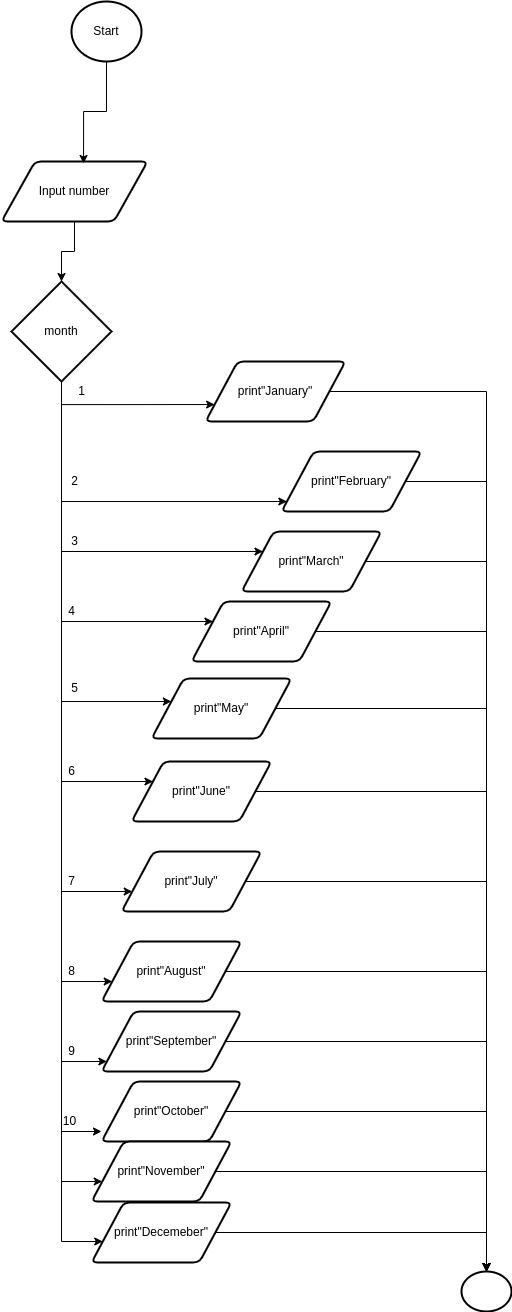

The diagram above was exported from draw.io. Its source (the exported page's mxGraphModel, read from the mxfile embedded in the PNG):
<mxGraphModel dx="724" dy="4019" grid="1" gridSize="10" guides="1" tooltips="1" connect="1" arrows="1" fold="1" page="1" pageScale="1" pageWidth="827" pageHeight="1169" math="0" shadow="0">
  <root>
    <mxCell id="0" />
    <mxCell id="1" parent="0" />
    <mxCell id="4" style="edgeStyle=orthogonalEdgeStyle;html=1;exitX=0.5;exitY=1;exitDx=0;exitDy=0;entryX=0.5;entryY=0;entryDx=0;entryDy=0;entryPerimeter=0;rounded=0;" edge="1" parent="1" source="2" target="3">
      <mxGeometry relative="1" as="geometry" />
    </mxCell>
    <mxCell id="2" value="Input number" style="shape=parallelogram;html=1;strokeWidth=2;perimeter=parallelogramPerimeter;whiteSpace=wrap;rounded=1;arcSize=12;size=0.23;" parent="1" vertex="1">
      <mxGeometry x="70" y="-2270" width="146" height="60" as="geometry" />
    </mxCell>
    <mxCell id="7" style="edgeStyle=orthogonalEdgeStyle;rounded=0;html=1;exitX=0.5;exitY=1;exitDx=0;exitDy=0;exitPerimeter=0;entryX=0;entryY=0.75;entryDx=0;entryDy=0;" edge="1" parent="1" source="3" target="5">
      <mxGeometry relative="1" as="geometry" />
    </mxCell>
    <mxCell id="14" style="edgeStyle=orthogonalEdgeStyle;rounded=0;html=1;exitX=0.5;exitY=1;exitDx=0;exitDy=0;exitPerimeter=0;" edge="1" parent="1" source="3" target="13">
      <mxGeometry relative="1" as="geometry">
        <mxPoint x="200" y="-1790" as="targetPoint" />
        <Array as="points">
          <mxPoint x="130" y="-1880" />
          <mxPoint x="320" y="-1880" />
        </Array>
      </mxGeometry>
    </mxCell>
    <mxCell id="18" style="edgeStyle=orthogonalEdgeStyle;rounded=0;html=1;exitX=0.5;exitY=1;exitDx=0;exitDy=0;exitPerimeter=0;" edge="1" parent="1" source="3" target="17">
      <mxGeometry relative="1" as="geometry">
        <mxPoint x="190" y="-1679" as="targetPoint" />
        <Array as="points">
          <mxPoint x="130" y="-1810" />
          <mxPoint x="270" y="-1810" />
        </Array>
      </mxGeometry>
    </mxCell>
    <mxCell id="21" style="edgeStyle=orthogonalEdgeStyle;rounded=0;html=1;exitX=0.5;exitY=1;exitDx=0;exitDy=0;exitPerimeter=0;" edge="1" parent="1" source="3" target="20">
      <mxGeometry relative="1" as="geometry">
        <mxPoint x="180" y="-1560" as="targetPoint" />
        <Array as="points">
          <mxPoint x="130" y="-1730" />
          <mxPoint x="260" y="-1730" />
        </Array>
      </mxGeometry>
    </mxCell>
    <mxCell id="24" style="edgeStyle=orthogonalEdgeStyle;rounded=0;html=1;exitX=0.5;exitY=1;exitDx=0;exitDy=0;exitPerimeter=0;" edge="1" parent="1" source="3" target="23">
      <mxGeometry relative="1" as="geometry">
        <mxPoint x="160" y="-1440" as="targetPoint" />
        <Array as="points">
          <mxPoint x="130" y="-1650" />
          <mxPoint x="240" y="-1650" />
        </Array>
      </mxGeometry>
    </mxCell>
    <mxCell id="27" style="edgeStyle=orthogonalEdgeStyle;rounded=0;html=1;exitX=0.5;exitY=1;exitDx=0;exitDy=0;exitPerimeter=0;" edge="1" parent="1" source="3" target="8">
      <mxGeometry relative="1" as="geometry">
        <mxPoint x="250" y="-1930" as="targetPoint" />
        <Array as="points">
          <mxPoint x="130" y="-1930" />
        </Array>
      </mxGeometry>
    </mxCell>
    <mxCell id="28" style="edgeStyle=orthogonalEdgeStyle;rounded=0;html=1;exitX=0.5;exitY=1;exitDx=0;exitDy=0;exitPerimeter=0;" edge="1" parent="1" source="3" target="26">
      <mxGeometry relative="1" as="geometry">
        <mxPoint x="170" y="-1540" as="targetPoint" />
        <Array as="points">
          <mxPoint x="130" y="-1540" />
        </Array>
      </mxGeometry>
    </mxCell>
    <mxCell id="31" style="edgeStyle=orthogonalEdgeStyle;rounded=0;html=1;exitX=0.5;exitY=1;exitDx=0;exitDy=0;exitPerimeter=0;" edge="1" parent="1" source="3" target="30">
      <mxGeometry relative="1" as="geometry">
        <mxPoint x="160" y="-1450" as="targetPoint" />
        <Array as="points">
          <mxPoint x="130" y="-1450" />
        </Array>
      </mxGeometry>
    </mxCell>
    <mxCell id="37" style="edgeStyle=orthogonalEdgeStyle;rounded=0;html=1;exitX=0.5;exitY=1;exitDx=0;exitDy=0;exitPerimeter=0;" edge="1" parent="1" source="3" target="33">
      <mxGeometry relative="1" as="geometry">
        <mxPoint x="160" y="-1370" as="targetPoint" />
        <Array as="points">
          <mxPoint x="130" y="-1370" />
        </Array>
      </mxGeometry>
    </mxCell>
    <mxCell id="39" style="edgeStyle=orthogonalEdgeStyle;rounded=0;html=1;exitX=0.5;exitY=1;exitDx=0;exitDy=0;exitPerimeter=0;" edge="1" parent="1" source="3">
      <mxGeometry relative="1" as="geometry">
        <mxPoint x="170" y="-1300" as="targetPoint" />
        <Array as="points">
          <mxPoint x="130" y="-1300" />
        </Array>
      </mxGeometry>
    </mxCell>
    <mxCell id="43" style="edgeStyle=orthogonalEdgeStyle;rounded=0;html=1;exitX=0.5;exitY=1;exitDx=0;exitDy=0;exitPerimeter=0;" edge="1" parent="1" source="3" target="35">
      <mxGeometry relative="1" as="geometry">
        <mxPoint x="150" y="-1250" as="targetPoint" />
        <Array as="points">
          <mxPoint x="130" y="-1250" />
        </Array>
      </mxGeometry>
    </mxCell>
    <mxCell id="44" style="edgeStyle=orthogonalEdgeStyle;rounded=0;html=1;exitX=0.5;exitY=1;exitDx=0;exitDy=0;exitPerimeter=0;" edge="1" parent="1" source="3" target="36">
      <mxGeometry relative="1" as="geometry">
        <mxPoint x="140" y="-1190" as="targetPoint" />
        <Array as="points">
          <mxPoint x="130" y="-1190" />
        </Array>
      </mxGeometry>
    </mxCell>
    <mxCell id="3" value="month" style="strokeWidth=2;html=1;shape=mxgraph.flowchart.decision;whiteSpace=wrap;" parent="1" vertex="1">
      <mxGeometry x="80" y="-2150" width="100" height="100" as="geometry" />
    </mxCell>
    <mxCell id="46" style="edgeStyle=orthogonalEdgeStyle;rounded=0;html=1;exitX=1;exitY=0.5;exitDx=0;exitDy=0;entryX=0.5;entryY=0;entryDx=0;entryDy=0;entryPerimeter=0;" edge="1" parent="1" source="5" target="45">
      <mxGeometry relative="1" as="geometry" />
    </mxCell>
    <mxCell id="5" value="print&quot;January&quot;" style="shape=parallelogram;html=1;strokeWidth=2;perimeter=parallelogramPerimeter;whiteSpace=wrap;rounded=1;arcSize=12;size=0.23;" vertex="1" parent="1">
      <mxGeometry x="274" y="-2070" width="140" height="60" as="geometry" />
    </mxCell>
    <mxCell id="47" style="edgeStyle=orthogonalEdgeStyle;rounded=0;html=1;exitX=1;exitY=0.5;exitDx=0;exitDy=0;entryX=0.5;entryY=0;entryDx=0;entryDy=0;entryPerimeter=0;" edge="1" parent="1" source="8" target="45">
      <mxGeometry relative="1" as="geometry">
        <Array as="points">
          <mxPoint x="555" y="-1950" />
        </Array>
      </mxGeometry>
    </mxCell>
    <mxCell id="8" value="print&quot;February&quot;" style="shape=parallelogram;html=1;strokeWidth=2;perimeter=parallelogramPerimeter;whiteSpace=wrap;rounded=1;arcSize=12;size=0.23;" vertex="1" parent="1">
      <mxGeometry x="350" y="-1980" width="140" height="60" as="geometry" />
    </mxCell>
    <mxCell id="11" value="2" style="text;html=1;align=center;verticalAlign=middle;resizable=0;points=[];autosize=1;strokeColor=none;fillColor=none;" vertex="1" parent="1">
      <mxGeometry x="133" y="-1960" width="20" height="20" as="geometry" />
    </mxCell>
    <mxCell id="49" style="edgeStyle=orthogonalEdgeStyle;rounded=0;html=1;exitX=1;exitY=0.5;exitDx=0;exitDy=0;entryX=0.5;entryY=0;entryDx=0;entryDy=0;entryPerimeter=0;" edge="1" parent="1" source="13" target="45">
      <mxGeometry relative="1" as="geometry" />
    </mxCell>
    <mxCell id="13" value="print&quot;March&quot;" style="shape=parallelogram;html=1;strokeWidth=2;perimeter=parallelogramPerimeter;whiteSpace=wrap;rounded=1;arcSize=12;size=0.23;" vertex="1" parent="1">
      <mxGeometry x="310" y="-1900" width="140" height="60" as="geometry" />
    </mxCell>
    <mxCell id="15" value="1" style="text;html=1;align=center;verticalAlign=middle;resizable=0;points=[];autosize=1;strokeColor=none;fillColor=none;" vertex="1" parent="1">
      <mxGeometry x="140" y="-2050" width="20" height="20" as="geometry" />
    </mxCell>
    <mxCell id="16" value="3" style="text;html=1;align=center;verticalAlign=middle;resizable=0;points=[];autosize=1;strokeColor=none;fillColor=none;" vertex="1" parent="1">
      <mxGeometry x="133" y="-1900" width="20" height="20" as="geometry" />
    </mxCell>
    <mxCell id="50" style="edgeStyle=orthogonalEdgeStyle;rounded=0;html=1;exitX=1;exitY=0.5;exitDx=0;exitDy=0;entryX=0.5;entryY=0;entryDx=0;entryDy=0;entryPerimeter=0;" edge="1" parent="1" source="17" target="45">
      <mxGeometry relative="1" as="geometry" />
    </mxCell>
    <mxCell id="17" value="print&quot;April&quot;" style="shape=parallelogram;html=1;strokeWidth=2;perimeter=parallelogramPerimeter;whiteSpace=wrap;rounded=1;arcSize=12;size=0.23;" vertex="1" parent="1">
      <mxGeometry x="260" y="-1830" width="140" height="60" as="geometry" />
    </mxCell>
    <mxCell id="19" value="4" style="text;html=1;align=center;verticalAlign=middle;resizable=0;points=[];autosize=1;strokeColor=none;fillColor=none;" vertex="1" parent="1">
      <mxGeometry x="130" y="-1830" width="20" height="20" as="geometry" />
    </mxCell>
    <mxCell id="52" style="edgeStyle=orthogonalEdgeStyle;rounded=0;html=1;exitX=1;exitY=0.5;exitDx=0;exitDy=0;entryX=0.5;entryY=0;entryDx=0;entryDy=0;entryPerimeter=0;" edge="1" parent="1" source="20" target="45">
      <mxGeometry relative="1" as="geometry" />
    </mxCell>
    <mxCell id="20" value="print&quot;May&quot;" style="shape=parallelogram;html=1;strokeWidth=2;perimeter=parallelogramPerimeter;whiteSpace=wrap;rounded=1;arcSize=12;size=0.23;" vertex="1" parent="1">
      <mxGeometry x="220" y="-1753" width="140" height="60" as="geometry" />
    </mxCell>
    <mxCell id="22" value="5" style="text;html=1;align=center;verticalAlign=middle;resizable=0;points=[];autosize=1;strokeColor=none;fillColor=none;" vertex="1" parent="1">
      <mxGeometry x="133" y="-1753" width="20" height="20" as="geometry" />
    </mxCell>
    <mxCell id="53" style="edgeStyle=orthogonalEdgeStyle;rounded=0;html=1;exitX=1;exitY=0.5;exitDx=0;exitDy=0;entryX=0.5;entryY=0;entryDx=0;entryDy=0;entryPerimeter=0;" edge="1" parent="1" source="23" target="45">
      <mxGeometry relative="1" as="geometry" />
    </mxCell>
    <mxCell id="23" value="print&quot;June&quot;" style="shape=parallelogram;html=1;strokeWidth=2;perimeter=parallelogramPerimeter;whiteSpace=wrap;rounded=1;arcSize=12;size=0.23;" vertex="1" parent="1">
      <mxGeometry x="200" y="-1670" width="140" height="60" as="geometry" />
    </mxCell>
    <mxCell id="25" value="6" style="text;html=1;align=center;verticalAlign=middle;resizable=0;points=[];autosize=1;strokeColor=none;fillColor=none;" vertex="1" parent="1">
      <mxGeometry x="130" y="-1670" width="20" height="20" as="geometry" />
    </mxCell>
    <mxCell id="55" style="edgeStyle=orthogonalEdgeStyle;rounded=0;html=1;exitX=1;exitY=0.5;exitDx=0;exitDy=0;" edge="1" parent="1" source="26" target="45">
      <mxGeometry relative="1" as="geometry" />
    </mxCell>
    <mxCell id="26" value="print&quot;July&quot;" style="shape=parallelogram;html=1;strokeWidth=2;perimeter=parallelogramPerimeter;whiteSpace=wrap;rounded=1;arcSize=12;size=0.23;" vertex="1" parent="1">
      <mxGeometry x="190" y="-1580" width="140" height="60" as="geometry" />
    </mxCell>
    <mxCell id="29" value="7" style="text;html=1;align=center;verticalAlign=middle;resizable=0;points=[];autosize=1;strokeColor=none;fillColor=none;" vertex="1" parent="1">
      <mxGeometry x="130" y="-1560" width="20" height="20" as="geometry" />
    </mxCell>
    <mxCell id="56" style="edgeStyle=orthogonalEdgeStyle;rounded=0;html=1;exitX=1;exitY=0.5;exitDx=0;exitDy=0;" edge="1" parent="1" source="30" target="45">
      <mxGeometry relative="1" as="geometry" />
    </mxCell>
    <mxCell id="30" value="print&quot;August&quot;" style="shape=parallelogram;html=1;strokeWidth=2;perimeter=parallelogramPerimeter;whiteSpace=wrap;rounded=1;arcSize=12;size=0.23;" vertex="1" parent="1">
      <mxGeometry x="170" y="-1490" width="140" height="60" as="geometry" />
    </mxCell>
    <mxCell id="32" value="8" style="text;html=1;align=center;verticalAlign=middle;resizable=0;points=[];autosize=1;strokeColor=none;fillColor=none;" vertex="1" parent="1">
      <mxGeometry x="130" y="-1470" width="20" height="20" as="geometry" />
    </mxCell>
    <mxCell id="57" style="edgeStyle=orthogonalEdgeStyle;rounded=0;html=1;exitX=1;exitY=0.5;exitDx=0;exitDy=0;entryX=0.5;entryY=0;entryDx=0;entryDy=0;entryPerimeter=0;" edge="1" parent="1" source="33" target="45">
      <mxGeometry relative="1" as="geometry" />
    </mxCell>
    <mxCell id="33" value="print&quot;September&quot;" style="shape=parallelogram;html=1;strokeWidth=2;perimeter=parallelogramPerimeter;whiteSpace=wrap;rounded=1;arcSize=12;size=0.23;" vertex="1" parent="1">
      <mxGeometry x="170" y="-1420" width="140" height="60" as="geometry" />
    </mxCell>
    <mxCell id="58" style="edgeStyle=orthogonalEdgeStyle;rounded=0;html=1;exitX=1;exitY=0.5;exitDx=0;exitDy=0;entryX=0.5;entryY=0;entryDx=0;entryDy=0;entryPerimeter=0;" edge="1" parent="1" source="34" target="45">
      <mxGeometry relative="1" as="geometry" />
    </mxCell>
    <mxCell id="34" value="print&quot;October&quot;" style="shape=parallelogram;html=1;strokeWidth=2;perimeter=parallelogramPerimeter;whiteSpace=wrap;rounded=1;arcSize=12;size=0.23;" vertex="1" parent="1">
      <mxGeometry x="170" y="-1350" width="140" height="60" as="geometry" />
    </mxCell>
    <mxCell id="60" style="edgeStyle=orthogonalEdgeStyle;rounded=0;html=1;exitX=1;exitY=0.5;exitDx=0;exitDy=0;entryX=0.5;entryY=0;entryDx=0;entryDy=0;entryPerimeter=0;" edge="1" parent="1" source="35" target="45">
      <mxGeometry relative="1" as="geometry" />
    </mxCell>
    <mxCell id="35" value="print&quot;November&quot;" style="shape=parallelogram;html=1;strokeWidth=2;perimeter=parallelogramPerimeter;whiteSpace=wrap;rounded=1;arcSize=12;size=0.23;" vertex="1" parent="1">
      <mxGeometry x="160" y="-1290" width="140" height="60" as="geometry" />
    </mxCell>
    <mxCell id="62" style="edgeStyle=orthogonalEdgeStyle;rounded=0;html=1;exitX=1;exitY=0.5;exitDx=0;exitDy=0;entryX=0.5;entryY=0;entryDx=0;entryDy=0;entryPerimeter=0;" edge="1" parent="1" source="36" target="45">
      <mxGeometry relative="1" as="geometry" />
    </mxCell>
    <mxCell id="36" value="print&quot;Decemeber&quot;" style="shape=parallelogram;html=1;strokeWidth=2;perimeter=parallelogramPerimeter;whiteSpace=wrap;rounded=1;arcSize=12;size=0.23;" vertex="1" parent="1">
      <mxGeometry x="160" y="-1229" width="140" height="60" as="geometry" />
    </mxCell>
    <mxCell id="38" value="9" style="text;html=1;align=center;verticalAlign=middle;resizable=0;points=[];autosize=1;strokeColor=none;fillColor=none;" vertex="1" parent="1">
      <mxGeometry x="130" y="-1390" width="20" height="20" as="geometry" />
    </mxCell>
    <mxCell id="42" value="10" style="text;html=1;align=center;verticalAlign=middle;resizable=0;points=[];autosize=1;strokeColor=none;fillColor=none;" vertex="1" parent="1">
      <mxGeometry x="123" y="-1320" width="30" height="20" as="geometry" />
    </mxCell>
    <mxCell id="45" value="" style="strokeWidth=2;html=1;shape=mxgraph.flowchart.start_2;whiteSpace=wrap;" vertex="1" parent="1">
      <mxGeometry x="530" y="-1160" width="50" height="40" as="geometry" />
    </mxCell>
    <mxCell id="64" style="edgeStyle=orthogonalEdgeStyle;rounded=0;html=1;entryX=0.562;entryY=0.033;entryDx=0;entryDy=0;entryPerimeter=0;" edge="1" parent="1" source="63" target="2">
      <mxGeometry relative="1" as="geometry" />
    </mxCell>
    <mxCell id="63" value="Start" style="strokeWidth=2;html=1;shape=mxgraph.flowchart.start_2;whiteSpace=wrap;" vertex="1" parent="1">
      <mxGeometry x="140" y="-2430" width="70" height="60" as="geometry" />
    </mxCell>
  </root>
</mxGraphModel>